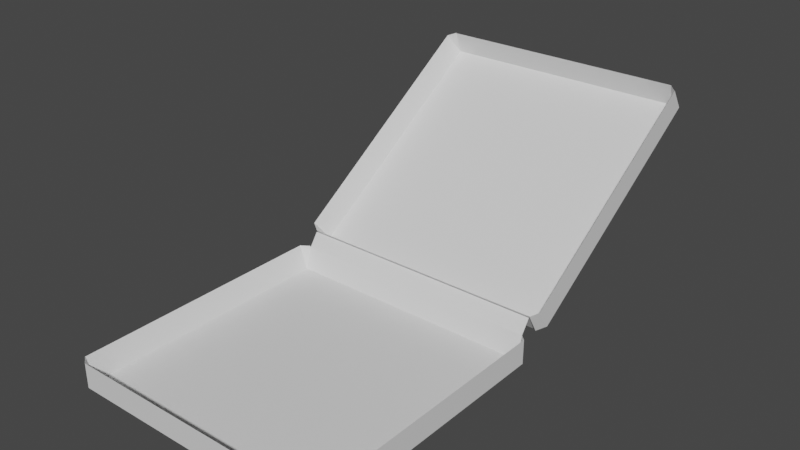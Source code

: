 # Source: pizza.blend  (saved by Blender 2.80.75; exported with 4.5.12 LTS)
import bpy
from mathutils import Matrix  # noqa: F401  (used for matrix-valued properties, if any)

bpy.ops.wm.read_factory_settings(use_empty=True)
scene = bpy.context.scene
scene.name = 'Scene'

# ---- collections
col_collection = bpy.data.collections.new('Collection'); scene.collection.children.link(col_collection)

# ---- materials (node trees are filled in below, after node groups)
mat_material = bpy.data.materials.new('Material')
mat_material.alpha_threshold = 0.0
mat_material.use_transparent_shadow = False
mat_material.roughness = 0.5
mat_material.line_color = (0.0, 0.0, 0.0, 1.0)

# ---- material node trees
mat_material.use_nodes = True; mat_material.node_tree.nodes.clear()
_N = mat_material.node_tree.nodes; _L = mat_material.node_tree.links
n0 = _N.new('ShaderNodeOutputMaterial'); n0.name = 'Material Output'; n0.location = (300, 300)
n1 = _N.new('ShaderNodeBsdfPrincipled'); n1.name = 'Principled BSDF'; n1.location = (10, 300)
n1.distribution = 'GGX'
n1.subsurface_method = 'BURLEY'
n1.inputs[3].default_value = 1.45
n1.inputs[27].default_value = (0.0, 0.0, 0.0, 1.0)
n1.inputs[28].default_value = 1.0
_L.new(n1.outputs[0], n0.inputs[0])
n0.is_active_output = True

# ---- world
world_world = bpy.data.worlds.new('World'); scene.world = world_world
world_world.use_nodes = True; world_world.node_tree.nodes.clear()
_N = world_world.node_tree.nodes; _L = world_world.node_tree.links
n0 = _N.new('ShaderNodeOutputWorld'); n0.name = 'World Output'; n0.location = (300, 300)
n1 = _N.new('ShaderNodeBackground'); n1.name = 'Background'; n1.location = (10, 300)
n1.inputs[0].default_value = (0.05088, 0.05088, 0.05088, 1.0)
_L.new(n1.outputs[0], n0.inputs[0])
n0.is_active_output = True
world_world.color = (0.05088, 0.05088, 0.05088)
world_world.use_sun_shadow = False
world_world.sun_shadow_jitter_overblur = 0.0

# ---- meshes
me_cube = bpy.data.meshes.new('Cube')
me_cube.from_pydata([(1.0, 0.9613, 1.0), (1.0, 0.9613, -1.0), (0.952, -1.003, 0.9947), (0.946, -1.01, -0.97), (-0.94, 1.005, 1.001), (-0.94, 1.005, -0.9986), (-1.002, -0.9527, 1.022), (-1.002, -0.9527, -0.9783), (-0.9389, 1.0, -1.0), (-0.9389, -1.0, 1.0), (-0.9389, -1.0, -1.0), (-0.9389, 1.013, 0.8718), (0.9503, -1.0, -1.0), (0.9503, 1.013, 0.8718), (0.9503, 1.0, -1.0), (0.9503, -1.0, 1.0), (-1.0, -0.9512, -1.0), (1.0, -0.9512, 1.0), (-1.0, -0.9512, 1.0), (1.0, -0.9512, -1.0), (-0.9389, -0.9512, -1.0), (-0.9389, -0.9512, -0.9054), (0.9503, -0.9512, -0.9054), (0.9503, -0.9512, -1.0), (-1.0, 0.9615, 1.0), (1.0, 0.9615, -1.0), (-1.0, 0.9615, -1.0), (1.0, 0.9615, 1.0), (-0.9389, 0.9615, -1.0), (-0.9389, 0.9615, -0.9054), (0.9503, 0.9615, -0.9054), (0.9503, 0.9615, -1.0), (1.011, 2.705, 14.02), (1.011, 2.806, 12.36), (0.9625, 1.07, 2.156), (0.9565, 1.164, 0.4816), (-0.9295, 2.74, 14.28), (-0.9295, 2.842, 12.62), (-0.9918, 1.11, 2.485), (-0.9918, 1.212, 0.8201), (-0.9284, 2.839, 12.59), (-0.9284, 1.072, 2.181), (-0.9284, 1.174, 0.5165), (-0.9284, 2.737, 14.26), (0.9609, 1.174, 0.5165), (0.9609, 2.737, 14.26), (0.9609, 2.839, 12.59), (0.9609, 1.072, 2.181), (-0.9895, 1.215, 0.8109), (1.011, 1.113, 2.475), (-0.9895, 1.113, 2.475), (1.011, 1.215, 0.8109), (-0.9284, 1.215, 0.8109), (-0.9284, 1.21, 0.8896), (0.9609, 1.21, 0.8896), (0.9609, 1.215, 0.8109), (-0.9895, 2.705, 14.02), (1.011, 2.806, 12.36), (-0.9895, 2.806, 12.36), (1.011, 2.705, 14.02), (-0.9284, 2.806, 12.36), (-0.9284, 2.802, 12.44), (0.9609, 2.802, 12.44), (0.9609, 2.806, 12.36), (-0.9392, 1.082, 1.951), (0.9501, 1.082, 1.951)], [], [(21, 18, 6, 9), (10, 9, 6, 7), (26, 24, 4, 5), (23, 19, 3, 12), (19, 17, 2, 3), (14, 13, 0, 1), (5, 4, 11, 8), (16, 20, 10, 7), (12, 15, 9, 10), (22, 21, 9, 15), (17, 22, 15, 2), (3, 2, 15, 12), (8, 11, 13, 14), (20, 23, 12, 10), (28, 31, 23, 20), (27, 30, 22, 17), (30, 29, 21, 22), (26, 28, 20, 16), (25, 27, 17, 19), (31, 25, 19, 23), (7, 6, 18, 16), (29, 24, 18, 21), (11, 4, 24, 29), (14, 1, 25, 31), (1, 0, 27, 25), (5, 8, 28, 26), (13, 11, 29, 30), (0, 13, 30, 27), (8, 14, 31, 28), (16, 18, 24, 26), (53, 50, 38, 41), (42, 41, 38, 39), (58, 56, 36, 37), (55, 51, 35, 44), (51, 49, 34, 35), (46, 45, 32, 33), (37, 36, 43, 40), (48, 52, 42, 39), (44, 47, 41, 42), (54, 53, 41, 47), (49, 54, 47, 34), (35, 34, 47, 44), (40, 43, 45, 46), (52, 55, 44, 42), (60, 63, 55, 52), (59, 62, 54, 49), (62, 61, 53, 54), (58, 60, 52, 48), (57, 59, 49, 51), (63, 57, 51, 55), (39, 38, 50, 48), (61, 56, 50, 53), (43, 36, 56, 61), (46, 33, 57, 63), (33, 32, 59, 57), (37, 40, 60, 58), (45, 43, 61, 62), (32, 45, 62, 59), (40, 46, 63, 60), (48, 50, 56, 58), (11, 13, 65, 64)])
_uv = me_cube.uv_layers.new(name='UVMap')
_uv.uv.foreach_set('vector', [0.6174, 0.2439, 0.625, 0.2439, 0.625, 0.25, 0.6174, 0.25, 0.375, 0.4924, 0.625, 0.4924, 0.625, 0.5, 0.375, 0.5, 0.375, 0.7452, 0.625, 0.7452, 0.625, 0.75, 0.375, 0.75, 0.6188, 0.9939, 0.625, 0.9939, 0.625, 1.0, 0.6188, 1.0, 0.125, 0.7439, 0.375, 0.7439, 0.375, 0.75, 0.125, 0.75, 0.625, 0.7438, 0.875, 0.7438, 0.875, 0.75, 0.625, 0.75, 0.625, 0.5, 0.875, 0.5, 0.875, 0.5076, 0.625, 0.5076, 0.375, 0.9939, 0.3826, 0.9939, 0.3826, 1.0, 0.375, 1.0, 0.375, 0.2562, 0.625, 0.2562, 0.625, 0.4924, 0.375, 0.4924, 0.3812, 0.2439, 0.6174, 0.2439, 0.6174, 0.25, 0.3812, 0.25, 0.375, 0.2439, 0.3812, 0.2439, 0.3812, 0.25, 0.375, 0.25, 0.375, 0.25, 0.625, 0.25, 0.625, 0.2562, 0.375, 0.2562, 0.625, 0.5076, 0.875, 0.5076, 0.875, 0.7438, 0.625, 0.7438, 0.3826, 0.9939, 0.6188, 0.9939, 0.6188, 1.0, 0.3826, 1.0, 0.3826, 0.7548, 0.6188, 0.7548, 0.6188, 0.9939, 0.3826, 0.9939, 0.375, 0.004817, 0.3812, 0.004817, 0.3812, 0.2439, 0.375, 0.2439, 0.3812, 0.004817, 0.6174, 0.004817, 0.6174, 0.2439, 0.3812, 0.2439, 0.375, 0.7548, 0.3826, 0.7548, 0.3826, 0.9939, 0.375, 0.9939, 0.125, 0.5048, 0.375, 0.5048, 0.375, 0.7439, 0.125, 0.7439, 0.6188, 0.7548, 0.625, 0.7548, 0.625, 0.9939, 0.6188, 0.9939, 0.375, 0.5, 0.625, 0.5, 0.625, 0.5061, 0.375, 0.5061, 0.6174, 0.004817, 0.625, 0.004817, 0.625, 0.2439, 0.6174, 0.2439, 0.6174, 0.0, 0.625, 0.0, 0.625, 0.004817, 0.6174, 0.004817, 0.6188, 0.75, 0.625, 0.75, 0.625, 0.7548, 0.6188, 0.7548, 0.125, 0.5, 0.375, 0.5, 0.375, 0.5048, 0.125, 0.5048, 0.375, 0.75, 0.3826, 0.75, 0.3826, 0.7548, 0.375, 0.7548, 0.3812, 0.0, 0.6174, 0.0, 0.6174, 0.004817, 0.3812, 0.004817, 0.375, 0.0, 0.3812, 0.0, 0.3812, 0.004817, 0.375, 0.004817, 0.3826, 0.75, 0.6188, 0.75, 0.6188, 0.7548, 0.3826, 0.7548, 0.375, 0.5061, 0.625, 0.5061, 0.625, 0.7452, 0.375, 0.7452, 0.6174, 0.2439, 0.625, 0.2439, 0.625, 0.25, 0.6174, 0.25, 0.375, 0.4924, 0.625, 0.4924, 0.625, 0.5, 0.375, 0.5, 0.375, 0.7452, 0.625, 0.7452, 0.625, 0.75, 0.375, 0.75, 0.6188, 0.9939, 0.625, 0.9939, 0.625, 1.0, 0.6188, 1.0, 0.125, 0.7439, 0.375, 0.7439, 0.375, 0.75, 0.125, 0.75, 0.625, 0.7438, 0.875, 0.7438, 0.875, 0.75, 0.625, 0.75, 0.625, 0.5, 0.875, 0.5, 0.875, 0.5076, 0.625, 0.5076, 0.375, 0.9939, 0.3826, 0.9939, 0.3826, 1.0, 0.375, 1.0, 0.375, 0.2562, 0.625, 0.2562, 0.625, 0.4924, 0.375, 0.4924, 0.3812, 0.2439, 0.6174, 0.2439, 0.6174, 0.25, 0.3812, 0.25, 0.375, 0.2439, 0.3812, 0.2439, 0.3812, 0.25, 0.375, 0.25, 0.375, 0.25, 0.625, 0.25, 0.625, 0.2562, 0.375, 0.2562, 0.625, 0.5076, 0.875, 0.5076, 0.875, 0.7438, 0.625, 0.7438, 0.3826, 0.9939, 0.6188, 0.9939, 0.6188, 1.0, 0.3826, 1.0, 0.3826, 0.7548, 0.6188, 0.7548, 0.6188, 0.9939, 0.3826, 0.9939, 0.375, 0.004817, 0.3812, 0.004817, 0.3812, 0.2439, 0.375, 0.2439, 0.3812, 0.004817, 0.6174, 0.004817, 0.6174, 0.2439, 0.3812, 0.2439, 0.375, 0.7548, 0.3826, 0.7548, 0.3826, 0.9939, 0.375, 0.9939, 0.125, 0.5048, 0.375, 0.5048, 0.375, 0.7439, 0.125, 0.7439, 0.6188, 0.7548, 0.625, 0.7548, 0.625, 0.9939, 0.6188, 0.9939, 0.375, 0.5, 0.625, 0.5, 0.625, 0.5061, 0.375, 0.5061, 0.6174, 0.004817, 0.625, 0.004817, 0.625, 0.2439, 0.6174, 0.2439, 0.6174, 0.0, 0.625, 0.0, 0.625, 0.004817, 0.6174, 0.004817, 0.6188, 0.75, 0.625, 0.75, 0.625, 0.7548, 0.6188, 0.7548, 0.125, 0.5, 0.375, 0.5, 0.375, 0.5048, 0.125, 0.5048, 0.375, 0.75, 0.3826, 0.75, 0.3826, 0.7548, 0.375, 0.7548, 0.3812, 0.0, 0.6174, 0.0, 0.6174, 0.004817, 0.3812, 0.004817, 0.375, 0.0, 0.3812, 0.0, 0.3812, 0.004817, 0.375, 0.004817, 0.3826, 0.75, 0.6188, 0.75, 0.6188, 0.7548, 0.3826, 0.7548, 0.375, 0.5061, 0.625, 0.5061, 0.625, 0.7452, 0.375, 0.7452, 0.875, 0.5076, 0.875, 0.7438, 0.875, 0.7438, 0.875, 0.5076])
me_cube.materials.append(mat_material)
me_cube.use_remesh_preserve_volume = False
me_cube.use_remesh_preserve_attributes = False
me_cube.use_mirror_vertex_groups = False
me_cube.update()

# ---- objects
ob_cube = bpy.data.objects.new('Cube', me_cube)

# ---- transforms, parenting, visibility, modifiers, constraints
ob_cube.location = (0.0, 0.0, 0.0)
ob_cube.scale = (1.0, 1.0, 0.09182)
ob_cube.lock_rotations_4d = False
ob_cube.empty_display_type = 'ARROWS'
ob_cube.lineart.crease_threshold = 0.0

# ---- collection membership
col_collection.objects.link(ob_cube)

# ---- scene / render settings (as saved in the file)
scene.frame_start = 1; scene.frame_end = 250; scene.frame_set(1)
scene.render.engine = 'BLENDER_EEVEE_NEXT'
scene.cycles.use_denoising = False
scene.cycles.samples = 128
scene.cycles.sampling_pattern = 'TABULATED_SOBOL'
scene.cycles.use_adaptive_sampling = False
scene.cycles.use_light_tree = False
scene.view_settings.view_transform = 'Filmic'
bpy.context.view_layer.update()

# ---- added for rendering (the .blend has no active camera and no usable light): camera, sun
cam_auto = bpy.data.cameras.new('AutoCamera')
cam_auto.lens = 50.0
cam_auto.sensor_width = 36.0
cam_auto.clip_end = 1000.0
ob_auto_camera = bpy.data.objects.new('AutoCamera', cam_auto)
scene.collection.objects.link(ob_auto_camera)
ob_auto_camera.location = (4.22989, -4.1548, 3.99057)
ob_auto_camera.rotation_euler = (1.09748, -7.21219e-08, 0.694738)
scene.camera = ob_auto_camera
light_auto_sun = bpy.data.lights.new('AutoSun', 'SUN')
light_auto_sun.energy = 3.0
light_auto_sun.angle = 0.0523599
ob_auto_sun = bpy.data.objects.new('AutoSun', light_auto_sun)
scene.collection.objects.link(ob_auto_sun)
ob_auto_sun.rotation_euler = (0.872665, 0.174533, 0.523599)
bpy.context.view_layer.update()
